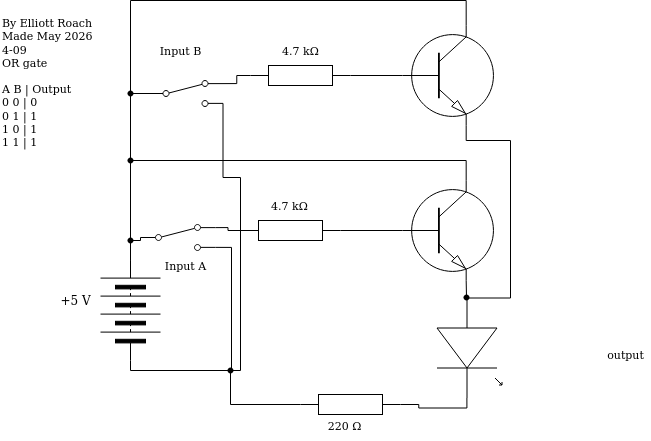

The diagram above was exported from draw.io. Its source (the exported page's mxGraphModel, read from the mxfile embedded in the PNG):
<mxGraphModel dx="431" dy="1359" grid="1" gridSize="10" guides="1" tooltips="1" connect="1" arrows="1" fold="1" page="1" pageScale="1" pageWidth="850" pageHeight="1100" math="0" shadow="0">
  <root>
    <mxCell id="0" />
    <mxCell id="1" parent="0" />
    <mxCell id="3" value="" style="pointerEvents=1;verticalLabelPosition=bottom;shadow=0;dashed=0;align=center;html=1;verticalAlign=top;shape=mxgraph.electrical.resistors.resistor_1;rotation=0;" parent="1" vertex="1">
      <mxGeometry x="430" y="144" width="100" height="20" as="geometry" />
    </mxCell>
    <mxCell id="4" value="" style="verticalLabelPosition=bottom;shadow=0;dashed=0;align=center;html=1;verticalAlign=top;shape=mxgraph.electrical.opto_electronics.led_1;pointerEvents=1;rotation=90;" parent="1" vertex="1">
      <mxGeometry x="549" y="65" width="100" height="65" as="geometry" />
    </mxCell>
    <mxCell id="8" style="edgeStyle=orthogonalEdgeStyle;shape=connector;curved=0;rounded=0;html=1;exitDx=0;exitDy=0;exitPerimeter=0;entryX=0;entryY=0.5;entryDx=0;entryDy=0;strokeColor=#000000;align=center;verticalAlign=middle;fontFamily=Helvetica;fontSize=11;fontColor=default;labelBackgroundColor=default;endArrow=none;endFill=0;" parent="1" source="18" target="11" edge="1">
      <mxGeometry relative="1" as="geometry">
        <mxPoint x="342.9" y="48.809999999999945" as="targetPoint" />
      </mxGeometry>
    </mxCell>
    <mxCell id="9" value="220&amp;nbsp;Ω" style="text;html=1;align=center;verticalAlign=middle;resizable=0;points=[];autosize=1;strokeColor=none;fillColor=none;fontFamily=Helvetica;fontSize=11;fontColor=default;labelBackgroundColor=default;" parent="1" vertex="1">
      <mxGeometry x="449" y="160" width="50" height="30" as="geometry" />
    </mxCell>
    <mxCell id="10" value="By Elliott Roach&lt;div&gt;Made May 2026&amp;nbsp;&lt;/div&gt;&lt;div&gt;4-09&lt;/div&gt;&lt;div&gt;OR gate&lt;/div&gt;&lt;div&gt;&lt;br&gt;&lt;/div&gt;&lt;div&gt;A B | Output&lt;/div&gt;&lt;div&gt;0 0 | 0&lt;/div&gt;&lt;div&gt;0 1 | 1&lt;/div&gt;&lt;div&gt;1 0 | 1&lt;/div&gt;&lt;div&gt;1 1 | 1&lt;/div&gt;" style="text;html=1;align=left;verticalAlign=middle;resizable=0;points=[];autosize=1;strokeColor=none;fillColor=none;fontFamily=Helvetica;fontSize=11;fontColor=default;labelBackgroundColor=default;" parent="1" vertex="1">
      <mxGeometry x="130" y="-243" width="120" height="150" as="geometry" />
    </mxCell>
    <mxCell id="15" style="edgeStyle=orthogonalEdgeStyle;shape=connector;curved=0;rounded=0;html=1;entryX=0;entryY=0.5;entryDx=0;entryDy=0;strokeColor=#000000;align=center;verticalAlign=middle;fontFamily=Helvetica;fontSize=11;fontColor=default;labelBackgroundColor=default;endArrow=none;endFill=0;exitDx=0;exitDy=0;" parent="1" source="26" target="13" edge="1">
      <mxGeometry relative="1" as="geometry">
        <Array as="points">
          <mxPoint x="260" y="-10" />
          <mxPoint x="270" y="-10" />
        </Array>
        <mxPoint x="240" as="sourcePoint" />
      </mxGeometry>
    </mxCell>
    <mxCell id="11" value="" style="pointerEvents=1;verticalLabelPosition=bottom;shadow=0;dashed=0;align=center;html=1;verticalAlign=top;shape=mxgraph.electrical.miscellaneous.batteryStack;fontFamily=Helvetica;fontSize=11;fontColor=default;labelBackgroundColor=default;rotation=-90;" parent="1" vertex="1">
      <mxGeometry x="210" y="30" width="100" height="60" as="geometry" />
    </mxCell>
    <mxCell id="12" value="+5 V" style="text;html=1;align=center;verticalAlign=middle;resizable=0;points=[];autosize=1;strokeColor=none;fillColor=none;" parent="1" vertex="1">
      <mxGeometry x="180" y="35" width="50" height="30" as="geometry" />
    </mxCell>
    <mxCell id="16" style="edgeStyle=orthogonalEdgeStyle;shape=connector;curved=0;rounded=0;html=1;exitX=1;exitY=0.88;exitDx=0;exitDy=0;strokeColor=#000000;align=center;verticalAlign=middle;fontFamily=Helvetica;fontSize=11;fontColor=default;labelBackgroundColor=default;endArrow=none;endFill=0;" parent="1" source="13" edge="1">
      <mxGeometry relative="1" as="geometry">
        <mxPoint x="360" y="120" as="targetPoint" />
        <Array as="points">
          <mxPoint x="361" y="-3" />
          <mxPoint x="361" y="120" />
        </Array>
      </mxGeometry>
    </mxCell>
    <mxCell id="13" value="" style="html=1;shape=mxgraph.electrical.electro-mechanical.twoWaySwitch;aspect=fixed;elSwitchState=2;fontFamily=Helvetica;fontSize=11;fontColor=default;labelBackgroundColor=default;" parent="1" vertex="1">
      <mxGeometry x="270" y="-26" width="75" height="26" as="geometry" />
    </mxCell>
    <mxCell id="18" value="" style="shape=waypoint;sketch=0;size=6;pointerEvents=1;points=[];fillColor=none;resizable=0;rotatable=0;perimeter=centerPerimeter;snapToPoint=1;fontFamily=Helvetica;fontSize=11;fontColor=default;labelBackgroundColor=default;" parent="1" vertex="1">
      <mxGeometry x="350" y="110" width="20" height="20" as="geometry" />
    </mxCell>
    <mxCell id="20" value="Input A" style="text;html=1;align=center;verticalAlign=middle;resizable=0;points=[];autosize=1;strokeColor=none;fillColor=none;fontFamily=Helvetica;fontSize=11;fontColor=default;labelBackgroundColor=default;" parent="1" vertex="1">
      <mxGeometry x="285" width="60" height="30" as="geometry" />
    </mxCell>
    <mxCell id="62" style="edgeStyle=orthogonalEdgeStyle;shape=connector;curved=0;rounded=0;html=1;exitX=0.7;exitY=0;exitDx=0;exitDy=0;exitPerimeter=0;strokeColor=#000000;align=center;verticalAlign=middle;fontFamily=Helvetica;fontSize=11;fontColor=default;labelBackgroundColor=default;endArrow=none;endFill=0;" parent="1" source="21" edge="1" target="64">
      <mxGeometry relative="1" as="geometry">
        <mxPoint x="261" y="-120" as="targetPoint" />
        <Array as="points">
          <mxPoint x="596" y="-90" />
        </Array>
      </mxGeometry>
    </mxCell>
    <mxCell id="21" value="" style="verticalLabelPosition=bottom;shadow=0;dashed=0;align=center;html=1;verticalAlign=top;shape=mxgraph.electrical.transistors.npn_transistor_1;" parent="1" vertex="1">
      <mxGeometry x="530" y="-70" width="95" height="100" as="geometry" />
    </mxCell>
    <mxCell id="24" style="edgeStyle=orthogonalEdgeStyle;shape=connector;curved=0;rounded=0;html=1;exitX=0;exitY=0.5;exitDx=0;exitDy=0;exitPerimeter=0;entryX=0.549;entryY=0.654;entryDx=0;entryDy=0;entryPerimeter=0;strokeColor=#000000;align=center;verticalAlign=middle;fontFamily=Helvetica;fontSize=11;fontColor=default;labelBackgroundColor=default;endArrow=none;endFill=0;" parent="1" source="3" target="18" edge="1">
      <mxGeometry relative="1" as="geometry">
        <Array as="points">
          <mxPoint x="360" y="154" />
        </Array>
      </mxGeometry>
    </mxCell>
    <mxCell id="29" value="" style="pointerEvents=1;verticalLabelPosition=bottom;shadow=0;dashed=0;align=center;html=1;verticalAlign=top;shape=mxgraph.electrical.resistors.resistor_1;rotation=0;" parent="1" vertex="1">
      <mxGeometry x="370" y="-30" width="100" height="20" as="geometry" />
    </mxCell>
    <mxCell id="30" style="edgeStyle=orthogonalEdgeStyle;shape=connector;curved=0;rounded=0;html=1;exitX=1;exitY=0.12;exitDx=0;exitDy=0;entryX=0;entryY=0.5;entryDx=0;entryDy=0;entryPerimeter=0;strokeColor=#000000;align=center;verticalAlign=middle;fontFamily=Helvetica;fontSize=11;fontColor=default;labelBackgroundColor=default;endArrow=none;endFill=0;" parent="1" source="13" target="29" edge="1">
      <mxGeometry relative="1" as="geometry" />
    </mxCell>
    <mxCell id="31" style="edgeStyle=orthogonalEdgeStyle;shape=connector;curved=0;rounded=0;html=1;exitX=1;exitY=0.5;exitDx=0;exitDy=0;exitPerimeter=0;entryX=0;entryY=0.5;entryDx=0;entryDy=0;entryPerimeter=0;strokeColor=#000000;align=center;verticalAlign=middle;fontFamily=Helvetica;fontSize=11;fontColor=default;labelBackgroundColor=default;endArrow=none;endFill=0;" parent="1" source="29" target="21" edge="1">
      <mxGeometry relative="1" as="geometry" />
    </mxCell>
    <mxCell id="33" value="4.7 kΩ" style="text;html=1;align=center;verticalAlign=middle;resizable=0;points=[];autosize=1;strokeColor=none;fillColor=none;fontFamily=Helvetica;fontSize=11;fontColor=default;labelBackgroundColor=default;" parent="1" vertex="1">
      <mxGeometry x="389" y="-60" width="60" height="30" as="geometry" />
    </mxCell>
    <mxCell id="34" value="output" style="text;html=1;align=center;verticalAlign=middle;resizable=0;points=[];autosize=1;strokeColor=none;fillColor=none;fontFamily=Helvetica;fontSize=11;fontColor=default;labelBackgroundColor=default;" parent="1" vertex="1">
      <mxGeometry x="730" y="89" width="50" height="30" as="geometry" />
    </mxCell>
    <mxCell id="35" value="" style="edgeStyle=orthogonalEdgeStyle;shape=connector;curved=0;rounded=0;html=1;entryDx=0;entryDy=0;strokeColor=#000000;align=center;verticalAlign=middle;fontFamily=Helvetica;fontSize=11;fontColor=default;labelBackgroundColor=default;endArrow=none;endFill=0;exitX=1;exitY=0.5;exitDx=0;exitDy=0;" parent="1" source="11" target="26" edge="1">
      <mxGeometry relative="1" as="geometry">
        <Array as="points" />
        <mxPoint x="260" y="10" as="sourcePoint" />
        <mxPoint x="270" y="-13" as="targetPoint" />
      </mxGeometry>
    </mxCell>
    <mxCell id="26" value="" style="shape=waypoint;sketch=0;size=6;pointerEvents=1;points=[];fillColor=none;resizable=0;rotatable=0;perimeter=centerPerimeter;snapToPoint=1;fontFamily=Helvetica;fontSize=11;fontColor=default;labelBackgroundColor=default;" parent="1" vertex="1">
      <mxGeometry x="250" y="-20" width="20" height="20" as="geometry" />
    </mxCell>
    <mxCell id="45" style="edgeStyle=orthogonalEdgeStyle;shape=connector;curved=0;rounded=0;html=1;exitDx=0;exitDy=0;exitPerimeter=0;entryX=0.7;entryY=1;entryDx=0;entryDy=0;entryPerimeter=0;strokeColor=#000000;align=center;verticalAlign=middle;fontFamily=Helvetica;fontSize=11;fontColor=default;labelBackgroundColor=default;endArrow=none;endFill=0;" parent="1" source="69" target="21" edge="1">
      <mxGeometry relative="1" as="geometry" />
    </mxCell>
    <mxCell id="53" style="edgeStyle=orthogonalEdgeStyle;shape=connector;curved=0;rounded=0;html=1;exitX=1;exitY=0.88;exitDx=0;exitDy=0;strokeColor=#000000;align=center;verticalAlign=middle;fontFamily=Helvetica;fontSize=11;fontColor=default;labelBackgroundColor=default;endArrow=none;endFill=0;" parent="1" source="46" target="18" edge="1">
      <mxGeometry relative="1" as="geometry">
        <Array as="points">
          <mxPoint x="370" y="-73" />
          <mxPoint x="370" y="120" />
        </Array>
      </mxGeometry>
    </mxCell>
    <mxCell id="46" value="" style="html=1;shape=mxgraph.electrical.electro-mechanical.twoWaySwitch;aspect=fixed;elSwitchState=2;fontFamily=Helvetica;fontSize=11;fontColor=default;labelBackgroundColor=default;" parent="1" vertex="1">
      <mxGeometry x="277.5" y="-170" width="75" height="26" as="geometry" />
    </mxCell>
    <mxCell id="47" value="" style="pointerEvents=1;verticalLabelPosition=bottom;shadow=0;dashed=0;align=center;html=1;verticalAlign=top;shape=mxgraph.electrical.resistors.resistor_1;rotation=0;" parent="1" vertex="1">
      <mxGeometry x="380" y="-185" width="100" height="20" as="geometry" />
    </mxCell>
    <mxCell id="48" value="4.7 kΩ" style="text;html=1;align=center;verticalAlign=middle;resizable=0;points=[];autosize=1;strokeColor=none;fillColor=none;fontFamily=Helvetica;fontSize=11;fontColor=default;labelBackgroundColor=default;" parent="1" vertex="1">
      <mxGeometry x="400" y="-215" width="60" height="30" as="geometry" />
    </mxCell>
    <mxCell id="49" style="edgeStyle=orthogonalEdgeStyle;shape=connector;curved=0;rounded=0;html=1;exitX=1;exitY=0.12;exitDx=0;exitDy=0;entryX=0;entryY=0.5;entryDx=0;entryDy=0;entryPerimeter=0;strokeColor=#000000;align=center;verticalAlign=middle;fontFamily=Helvetica;fontSize=11;fontColor=default;labelBackgroundColor=default;endArrow=none;endFill=0;" parent="1" source="46" target="47" edge="1">
      <mxGeometry relative="1" as="geometry" />
    </mxCell>
    <mxCell id="51" style="edgeStyle=orthogonalEdgeStyle;shape=connector;curved=0;rounded=0;html=1;exitDx=0;exitDy=0;entryX=0.73;entryY=0.3;entryDx=0;entryDy=0;entryPerimeter=0;strokeColor=#000000;align=center;verticalAlign=middle;fontFamily=Helvetica;fontSize=11;fontColor=default;labelBackgroundColor=default;endArrow=none;endFill=0;" parent="1" source="64" target="26" edge="1">
      <mxGeometry relative="1" as="geometry" />
    </mxCell>
    <mxCell id="52" value="Input B" style="text;html=1;align=center;verticalAlign=middle;resizable=0;points=[];autosize=1;strokeColor=none;fillColor=none;fontFamily=Helvetica;fontSize=11;fontColor=default;labelBackgroundColor=default;" parent="1" vertex="1">
      <mxGeometry x="275" y="-215" width="70" height="30" as="geometry" />
    </mxCell>
    <mxCell id="58" style="edgeStyle=orthogonalEdgeStyle;shape=connector;curved=0;rounded=0;html=1;exitX=0.7;exitY=0;exitDx=0;exitDy=0;exitPerimeter=0;strokeColor=#000000;align=center;verticalAlign=middle;fontFamily=Helvetica;fontSize=11;fontColor=default;labelBackgroundColor=default;endArrow=none;endFill=0;entryX=0.367;entryY=0.121;entryDx=0;entryDy=0;entryPerimeter=0;" parent="1" source="55" target="59" edge="1">
      <mxGeometry relative="1" as="geometry">
        <mxPoint x="430" y="-160" as="targetPoint" />
        <Array as="points">
          <mxPoint x="596" y="-250" />
          <mxPoint x="260" y="-250" />
        </Array>
      </mxGeometry>
    </mxCell>
    <mxCell id="68" style="edgeStyle=orthogonalEdgeStyle;shape=connector;curved=0;rounded=0;html=1;exitX=0.7;exitY=1;exitDx=0;exitDy=0;exitPerimeter=0;strokeColor=#000000;align=center;verticalAlign=middle;fontFamily=Helvetica;fontSize=11;fontColor=default;labelBackgroundColor=default;endArrow=none;endFill=0;entryX=0;entryY=0.54;entryDx=0;entryDy=0;entryPerimeter=0;" parent="1" source="55" target="4" edge="1">
      <mxGeometry relative="1" as="geometry">
        <mxPoint x="640" y="60" as="targetPoint" />
        <Array as="points">
          <mxPoint x="596" y="-110" />
          <mxPoint x="640" y="-110" />
          <mxPoint x="640" y="47" />
        </Array>
      </mxGeometry>
    </mxCell>
    <mxCell id="55" value="" style="verticalLabelPosition=bottom;shadow=0;dashed=0;align=center;html=1;verticalAlign=top;shape=mxgraph.electrical.transistors.npn_transistor_1;" parent="1" vertex="1">
      <mxGeometry x="530" y="-225" width="95" height="100" as="geometry" />
    </mxCell>
    <mxCell id="56" style="edgeStyle=orthogonalEdgeStyle;shape=connector;curved=0;rounded=0;html=1;exitX=1;exitY=0.5;exitDx=0;exitDy=0;exitPerimeter=0;entryX=0;entryY=0.5;entryDx=0;entryDy=0;entryPerimeter=0;strokeColor=#000000;align=center;verticalAlign=middle;fontFamily=Helvetica;fontSize=11;fontColor=default;labelBackgroundColor=default;endArrow=none;endFill=0;" parent="1" source="47" target="55" edge="1">
      <mxGeometry relative="1" as="geometry" />
    </mxCell>
    <mxCell id="60" value="" style="edgeStyle=orthogonalEdgeStyle;shape=connector;curved=0;rounded=0;html=1;exitX=0;exitY=0.5;exitDx=0;exitDy=0;entryDx=0;entryDy=0;entryPerimeter=0;strokeColor=#000000;align=center;verticalAlign=middle;fontFamily=Helvetica;fontSize=11;fontColor=default;labelBackgroundColor=default;endArrow=none;endFill=0;" parent="1" source="46" target="59" edge="1">
      <mxGeometry relative="1" as="geometry">
        <mxPoint x="275" y="-83" as="sourcePoint" />
        <mxPoint x="260" y="-10" as="targetPoint" />
      </mxGeometry>
    </mxCell>
    <mxCell id="59" value="" style="shape=waypoint;sketch=0;size=6;pointerEvents=1;points=[];fillColor=none;resizable=0;rotatable=0;perimeter=centerPerimeter;snapToPoint=1;fontFamily=Helvetica;fontSize=11;fontColor=default;labelBackgroundColor=default;" parent="1" vertex="1">
      <mxGeometry x="250" y="-167" width="20" height="20" as="geometry" />
    </mxCell>
    <mxCell id="70" value="" style="edgeStyle=orthogonalEdgeStyle;shape=connector;curved=0;rounded=0;html=1;exitX=0;exitY=0.54;exitDx=0;exitDy=0;exitPerimeter=0;entryDx=0;entryDy=0;entryPerimeter=0;strokeColor=#000000;align=center;verticalAlign=middle;fontFamily=Helvetica;fontSize=11;fontColor=default;labelBackgroundColor=default;endArrow=none;endFill=0;" parent="1" source="4" target="69" edge="1">
      <mxGeometry relative="1" as="geometry">
        <mxPoint x="597" y="48" as="sourcePoint" />
        <mxPoint x="596" y="30" as="targetPoint" />
      </mxGeometry>
    </mxCell>
    <mxCell id="69" value="" style="shape=waypoint;sketch=0;size=6;pointerEvents=1;points=[];fillColor=none;resizable=0;rotatable=0;perimeter=centerPerimeter;snapToPoint=1;fontFamily=Helvetica;fontSize=11;fontColor=default;labelBackgroundColor=default;" parent="1" vertex="1">
      <mxGeometry x="586" y="37" width="20" height="20" as="geometry" />
    </mxCell>
    <mxCell id="72" style="edgeStyle=orthogonalEdgeStyle;shape=connector;curved=0;rounded=0;html=1;exitX=1;exitY=0.54;exitDx=0;exitDy=0;exitPerimeter=0;entryX=1;entryY=0.5;entryDx=0;entryDy=0;entryPerimeter=0;strokeColor=#000000;align=center;verticalAlign=middle;fontFamily=Helvetica;fontSize=11;fontColor=default;labelBackgroundColor=default;endArrow=none;endFill=0;" parent="1" source="4" target="3" edge="1">
      <mxGeometry relative="1" as="geometry" />
    </mxCell>
    <mxCell id="73" value="" style="edgeStyle=orthogonalEdgeStyle;shape=connector;curved=0;rounded=0;html=1;exitDx=0;exitDy=0;entryDx=0;entryDy=0;entryPerimeter=0;strokeColor=#000000;align=center;verticalAlign=middle;fontFamily=Helvetica;fontSize=11;fontColor=default;labelBackgroundColor=default;endArrow=none;endFill=0;" parent="1" source="59" target="64" edge="1">
      <mxGeometry relative="1" as="geometry">
        <mxPoint x="260" y="-157" as="sourcePoint" />
        <mxPoint x="260" y="-10" as="targetPoint" />
      </mxGeometry>
    </mxCell>
    <mxCell id="64" value="" style="shape=waypoint;sketch=0;size=6;pointerEvents=1;points=[];fillColor=none;resizable=0;rotatable=0;perimeter=centerPerimeter;snapToPoint=1;fontFamily=Helvetica;fontSize=11;fontColor=default;labelBackgroundColor=default;" parent="1" vertex="1">
      <mxGeometry x="250" y="-100" width="20" height="20" as="geometry" />
    </mxCell>
  </root>
</mxGraphModel>